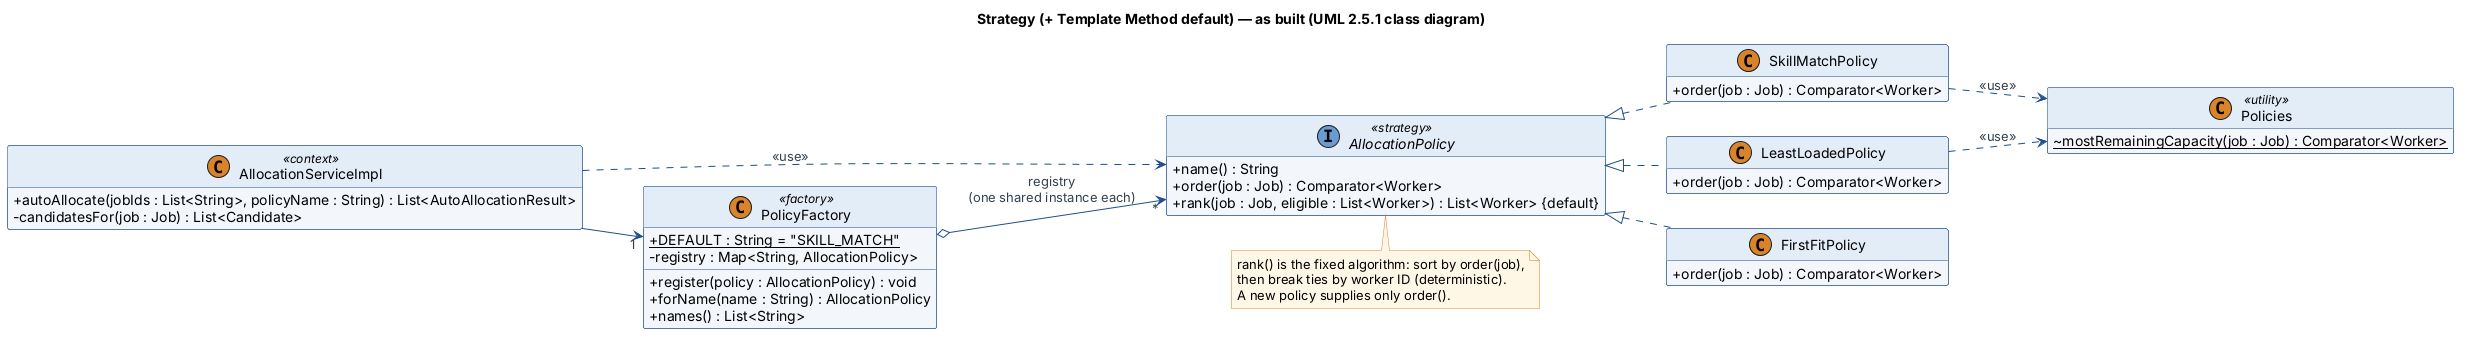

The diagram above was rendered by PlantUML. Its source (embedded in the PNG):
@startuml
!include style.iuml
skinparam classAttributeIconSize 0
hide empty members
left to right direction
title Strategy (+ Template Method default) — as built (UML 2.5.1 class diagram)

class AllocationServiceImpl <<context>> {
  +autoAllocate(jobIds : List<String>, policyName : String) : List<AutoAllocationResult>
  -candidatesFor(job : Job) : List<Candidate>
}
interface AllocationPolicy <<strategy>> {
  +name() : String
  +order(job : Job) : Comparator<Worker>
  +rank(job : Job, eligible : List<Worker>) : List<Worker> {default}
}
class SkillMatchPolicy {
  +order(job : Job) : Comparator<Worker>
}
class LeastLoadedPolicy {
  +order(job : Job) : Comparator<Worker>
}
class FirstFitPolicy {
  +order(job : Job) : Comparator<Worker>
}
class Policies <<utility>> {
  ~{static} mostRemainingCapacity(job : Job) : Comparator<Worker>
}
class PolicyFactory <<factory>> {
  +{static} DEFAULT : String = "SKILL_MATCH"
  -registry : Map<String, AllocationPolicy>
  +register(policy : AllocationPolicy) : void
  +forName(name : String) : AllocationPolicy
  +names() : List<String>
}
AllocationServiceImpl --> "1" PolicyFactory
AllocationServiceImpl ..> AllocationPolicy : <<use>>
PolicyFactory o--> "*" AllocationPolicy : registry\n(one shared instance each)
AllocationPolicy <|.. SkillMatchPolicy
AllocationPolicy <|.. LeastLoadedPolicy
AllocationPolicy <|.. FirstFitPolicy
SkillMatchPolicy ..> Policies : <<use>>
LeastLoadedPolicy ..> Policies : <<use>>
note bottom of AllocationPolicy
  rank() is the fixed algorithm: sort by order(job),
  then break ties by worker ID (deterministic).
  A new policy supplies only order().
end note
@enduml